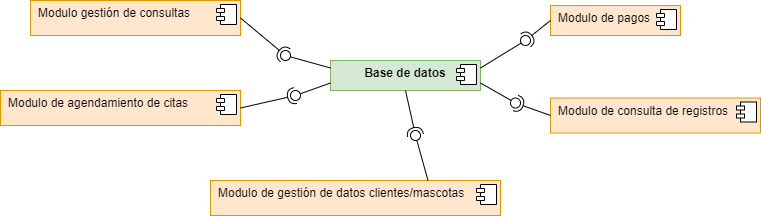

The diagram above was exported from draw.io. Its source (the exported page's mxGraphModel, read from the mxfile embedded in the PNG):
<mxGraphModel dx="981" dy="526" grid="1" gridSize="10" guides="1" tooltips="1" connect="1" arrows="1" fold="1" page="1" pageScale="1" pageWidth="827" pageHeight="1169" math="0" shadow="0">
  <root>
    <mxCell id="0" />
    <mxCell id="1" parent="0" />
    <mxCell id="V3oyk7-Bp_Wa29NRWkXT-1" value="&lt;p style=&quot;margin:0px;margin-top:6px;text-align:center;&quot;&gt;&lt;b&gt;Base de datos&lt;/b&gt;&lt;/p&gt;" style="align=left;overflow=fill;html=1;dropTarget=0;fillColor=#d5e8d4;strokeColor=#82b366;" vertex="1" parent="1">
      <mxGeometry x="350" y="910" width="150" height="30" as="geometry" />
    </mxCell>
    <mxCell id="V3oyk7-Bp_Wa29NRWkXT-2" value="" style="shape=component;jettyWidth=8;jettyHeight=4;" vertex="1" parent="V3oyk7-Bp_Wa29NRWkXT-1">
      <mxGeometry x="1" width="20" height="20" relative="1" as="geometry">
        <mxPoint x="-24" y="4" as="offset" />
      </mxGeometry>
    </mxCell>
    <mxCell id="V3oyk7-Bp_Wa29NRWkXT-5" value="&lt;p style=&quot;margin: 6px 0px 0px;&quot;&gt;&lt;/p&gt;&lt;p style=&quot;margin:0px;margin-left:8px;&quot;&gt;Modulo gestión de consultas&lt;/p&gt;" style="align=left;overflow=fill;html=1;dropTarget=0;verticalAlign=middle;fillColor=#ffe6cc;strokeColor=#d79b00;" vertex="1" parent="1">
      <mxGeometry x="50" y="850" width="210" height="35" as="geometry" />
    </mxCell>
    <mxCell id="V3oyk7-Bp_Wa29NRWkXT-6" value="" style="shape=component;jettyWidth=8;jettyHeight=4;" vertex="1" parent="V3oyk7-Bp_Wa29NRWkXT-5">
      <mxGeometry x="1" width="20" height="20" relative="1" as="geometry">
        <mxPoint x="-24" y="4" as="offset" />
      </mxGeometry>
    </mxCell>
    <mxCell id="V3oyk7-Bp_Wa29NRWkXT-7" value="&lt;p style=&quot;margin: 6px 0px 0px;&quot;&gt;&lt;/p&gt;&lt;p style=&quot;margin:0px;margin-left:8px;&quot;&gt;&lt;span style=&quot;&quot;&gt;Modulo de pagos&lt;/span&gt;&lt;br&gt;&lt;/p&gt;" style="align=left;overflow=fill;html=1;dropTarget=0;verticalAlign=middle;fillColor=#ffe6cc;strokeColor=#d79b00;" vertex="1" parent="1">
      <mxGeometry x="570" y="855" width="130" height="30" as="geometry" />
    </mxCell>
    <mxCell id="V3oyk7-Bp_Wa29NRWkXT-8" value="" style="shape=component;jettyWidth=8;jettyHeight=4;" vertex="1" parent="V3oyk7-Bp_Wa29NRWkXT-7">
      <mxGeometry x="1" width="20" height="20" relative="1" as="geometry">
        <mxPoint x="-24" y="4" as="offset" />
      </mxGeometry>
    </mxCell>
    <mxCell id="V3oyk7-Bp_Wa29NRWkXT-9" value="&lt;p style=&quot;margin: 6px 0px 0px;&quot;&gt;&lt;/p&gt;&lt;p style=&quot;margin:0px;margin-left:8px;&quot;&gt;&lt;span style=&quot;&quot;&gt;Modulo de gestión&amp;nbsp;de datos clientes/mascotas&lt;/span&gt;&lt;br&gt;&lt;/p&gt;" style="align=left;overflow=fill;html=1;dropTarget=0;verticalAlign=middle;fillColor=#ffe6cc;strokeColor=#d79b00;" vertex="1" parent="1">
      <mxGeometry x="230" y="1030" width="290" height="35" as="geometry" />
    </mxCell>
    <mxCell id="V3oyk7-Bp_Wa29NRWkXT-10" value="" style="shape=component;jettyWidth=8;jettyHeight=4;" vertex="1" parent="V3oyk7-Bp_Wa29NRWkXT-9">
      <mxGeometry x="1" width="20" height="20" relative="1" as="geometry">
        <mxPoint x="-24" y="4" as="offset" />
      </mxGeometry>
    </mxCell>
    <mxCell id="V3oyk7-Bp_Wa29NRWkXT-11" value="&lt;p style=&quot;margin: 6px 0px 0px;&quot;&gt;&lt;/p&gt;&lt;p style=&quot;margin:0px;margin-left:8px;&quot;&gt;Modulo de agendamiento de citas&lt;/p&gt;" style="align=left;overflow=fill;html=1;dropTarget=0;verticalAlign=middle;fillColor=#ffe6cc;strokeColor=#d79b00;" vertex="1" parent="1">
      <mxGeometry x="20" y="940" width="240" height="35" as="geometry" />
    </mxCell>
    <mxCell id="V3oyk7-Bp_Wa29NRWkXT-12" value="" style="shape=component;jettyWidth=8;jettyHeight=4;" vertex="1" parent="V3oyk7-Bp_Wa29NRWkXT-11">
      <mxGeometry x="1" width="20" height="20" relative="1" as="geometry">
        <mxPoint x="-24" y="4" as="offset" />
      </mxGeometry>
    </mxCell>
    <mxCell id="V3oyk7-Bp_Wa29NRWkXT-13" value="&lt;p style=&quot;margin: 6px 0px 0px;&quot;&gt;&lt;/p&gt;&lt;p style=&quot;margin: 0px 0px 0px 8px;&quot;&gt;Modulo de consulta de registros&lt;/p&gt;" style="align=left;overflow=fill;html=1;dropTarget=0;verticalAlign=middle;fillColor=#ffe6cc;strokeColor=#d79b00;" vertex="1" parent="1">
      <mxGeometry x="570" y="947.5" width="210" height="35" as="geometry" />
    </mxCell>
    <mxCell id="V3oyk7-Bp_Wa29NRWkXT-14" value="" style="shape=component;jettyWidth=8;jettyHeight=4;" vertex="1" parent="V3oyk7-Bp_Wa29NRWkXT-13">
      <mxGeometry x="1" width="20" height="20" relative="1" as="geometry">
        <mxPoint x="-24" y="4" as="offset" />
      </mxGeometry>
    </mxCell>
    <mxCell id="V3oyk7-Bp_Wa29NRWkXT-15" value="" style="rounded=0;orthogonalLoop=1;jettySize=auto;html=1;endArrow=none;endFill=0;sketch=0;sourcePerimeterSpacing=0;targetPerimeterSpacing=0;exitX=0.75;exitY=0;exitDx=0;exitDy=0;" edge="1" target="V3oyk7-Bp_Wa29NRWkXT-17" parent="1" source="V3oyk7-Bp_Wa29NRWkXT-9">
      <mxGeometry relative="1" as="geometry">
        <mxPoint x="360" y="965" as="sourcePoint" />
      </mxGeometry>
    </mxCell>
    <mxCell id="V3oyk7-Bp_Wa29NRWkXT-16" value="" style="rounded=0;orthogonalLoop=1;jettySize=auto;html=1;endArrow=halfCircle;endFill=0;entryX=0.5;entryY=0.5;endSize=6;strokeWidth=1;sketch=0;exitX=0.5;exitY=1;exitDx=0;exitDy=0;" edge="1" target="V3oyk7-Bp_Wa29NRWkXT-17" parent="1" source="V3oyk7-Bp_Wa29NRWkXT-1">
      <mxGeometry relative="1" as="geometry">
        <mxPoint x="400" y="965" as="sourcePoint" />
      </mxGeometry>
    </mxCell>
    <mxCell id="V3oyk7-Bp_Wa29NRWkXT-17" value="" style="ellipse;whiteSpace=wrap;html=1;align=center;aspect=fixed;resizable=0;points=[];outlineConnect=0;sketch=0;" vertex="1" parent="1">
      <mxGeometry x="430" y="980" width="10" height="10" as="geometry" />
    </mxCell>
    <mxCell id="V3oyk7-Bp_Wa29NRWkXT-18" value="" style="rounded=0;orthogonalLoop=1;jettySize=auto;html=1;endArrow=none;endFill=0;sketch=0;sourcePerimeterSpacing=0;targetPerimeterSpacing=0;exitX=0;exitY=0.75;exitDx=0;exitDy=0;" edge="1" target="V3oyk7-Bp_Wa29NRWkXT-20" parent="1" source="V3oyk7-Bp_Wa29NRWkXT-1">
      <mxGeometry relative="1" as="geometry">
        <mxPoint x="360" y="965" as="sourcePoint" />
      </mxGeometry>
    </mxCell>
    <mxCell id="V3oyk7-Bp_Wa29NRWkXT-19" value="" style="rounded=0;orthogonalLoop=1;jettySize=auto;html=1;endArrow=halfCircle;endFill=0;entryX=0.5;entryY=0.5;endSize=6;strokeWidth=1;sketch=0;exitX=1;exitY=0.5;exitDx=0;exitDy=0;" edge="1" target="V3oyk7-Bp_Wa29NRWkXT-20" parent="1" source="V3oyk7-Bp_Wa29NRWkXT-11">
      <mxGeometry relative="1" as="geometry">
        <mxPoint x="400" y="965" as="sourcePoint" />
      </mxGeometry>
    </mxCell>
    <mxCell id="V3oyk7-Bp_Wa29NRWkXT-20" value="" style="ellipse;whiteSpace=wrap;html=1;align=center;aspect=fixed;resizable=0;points=[];outlineConnect=0;sketch=0;" vertex="1" parent="1">
      <mxGeometry x="310" y="940" width="10" height="10" as="geometry" />
    </mxCell>
    <mxCell id="V3oyk7-Bp_Wa29NRWkXT-21" value="" style="rounded=0;orthogonalLoop=1;jettySize=auto;html=1;endArrow=none;endFill=0;sketch=0;sourcePerimeterSpacing=0;targetPerimeterSpacing=0;exitX=0;exitY=0.25;exitDx=0;exitDy=0;" edge="1" target="V3oyk7-Bp_Wa29NRWkXT-23" parent="1" source="V3oyk7-Bp_Wa29NRWkXT-1">
      <mxGeometry relative="1" as="geometry">
        <mxPoint x="360" y="965" as="sourcePoint" />
      </mxGeometry>
    </mxCell>
    <mxCell id="V3oyk7-Bp_Wa29NRWkXT-22" value="" style="rounded=0;orthogonalLoop=1;jettySize=auto;html=1;endArrow=halfCircle;endFill=0;entryX=0.5;entryY=0.5;endSize=6;strokeWidth=1;sketch=0;exitX=1;exitY=0.5;exitDx=0;exitDy=0;" edge="1" target="V3oyk7-Bp_Wa29NRWkXT-23" parent="1" source="V3oyk7-Bp_Wa29NRWkXT-5">
      <mxGeometry relative="1" as="geometry">
        <mxPoint x="400" y="965" as="sourcePoint" />
      </mxGeometry>
    </mxCell>
    <mxCell id="V3oyk7-Bp_Wa29NRWkXT-23" value="" style="ellipse;whiteSpace=wrap;html=1;align=center;aspect=fixed;resizable=0;points=[];outlineConnect=0;sketch=0;" vertex="1" parent="1">
      <mxGeometry x="300" y="900" width="10" height="10" as="geometry" />
    </mxCell>
    <mxCell id="V3oyk7-Bp_Wa29NRWkXT-24" value="" style="rounded=0;orthogonalLoop=1;jettySize=auto;html=1;endArrow=none;endFill=0;sketch=0;sourcePerimeterSpacing=0;targetPerimeterSpacing=0;exitX=1;exitY=0.75;exitDx=0;exitDy=0;" edge="1" target="V3oyk7-Bp_Wa29NRWkXT-26" parent="1" source="V3oyk7-Bp_Wa29NRWkXT-1">
      <mxGeometry relative="1" as="geometry">
        <mxPoint x="360" y="965" as="sourcePoint" />
      </mxGeometry>
    </mxCell>
    <mxCell id="V3oyk7-Bp_Wa29NRWkXT-25" value="" style="rounded=0;orthogonalLoop=1;jettySize=auto;html=1;endArrow=halfCircle;endFill=0;entryX=0.5;entryY=0.5;endSize=6;strokeWidth=1;sketch=0;exitX=0;exitY=0.5;exitDx=0;exitDy=0;" edge="1" target="V3oyk7-Bp_Wa29NRWkXT-26" parent="1" source="V3oyk7-Bp_Wa29NRWkXT-13">
      <mxGeometry relative="1" as="geometry">
        <mxPoint x="400" y="965" as="sourcePoint" />
      </mxGeometry>
    </mxCell>
    <mxCell id="V3oyk7-Bp_Wa29NRWkXT-26" value="" style="ellipse;whiteSpace=wrap;html=1;align=center;aspect=fixed;resizable=0;points=[];outlineConnect=0;sketch=0;" vertex="1" parent="1">
      <mxGeometry x="530" y="947.5" width="10" height="10" as="geometry" />
    </mxCell>
    <mxCell id="V3oyk7-Bp_Wa29NRWkXT-27" value="" style="rounded=0;orthogonalLoop=1;jettySize=auto;html=1;endArrow=none;endFill=0;sketch=0;sourcePerimeterSpacing=0;targetPerimeterSpacing=0;exitX=1;exitY=0.25;exitDx=0;exitDy=0;" edge="1" target="V3oyk7-Bp_Wa29NRWkXT-29" parent="1" source="V3oyk7-Bp_Wa29NRWkXT-1">
      <mxGeometry relative="1" as="geometry">
        <mxPoint x="360" y="965" as="sourcePoint" />
      </mxGeometry>
    </mxCell>
    <mxCell id="V3oyk7-Bp_Wa29NRWkXT-28" value="" style="rounded=0;orthogonalLoop=1;jettySize=auto;html=1;endArrow=halfCircle;endFill=0;entryX=0.5;entryY=0.5;endSize=6;strokeWidth=1;sketch=0;exitX=0;exitY=0.5;exitDx=0;exitDy=0;" edge="1" target="V3oyk7-Bp_Wa29NRWkXT-29" parent="1" source="V3oyk7-Bp_Wa29NRWkXT-7">
      <mxGeometry relative="1" as="geometry">
        <mxPoint x="400" y="965" as="sourcePoint" />
      </mxGeometry>
    </mxCell>
    <mxCell id="V3oyk7-Bp_Wa29NRWkXT-29" value="" style="ellipse;whiteSpace=wrap;html=1;align=center;aspect=fixed;resizable=0;points=[];outlineConnect=0;sketch=0;" vertex="1" parent="1">
      <mxGeometry x="540" y="885" width="10" height="10" as="geometry" />
    </mxCell>
  </root>
</mxGraphModel>